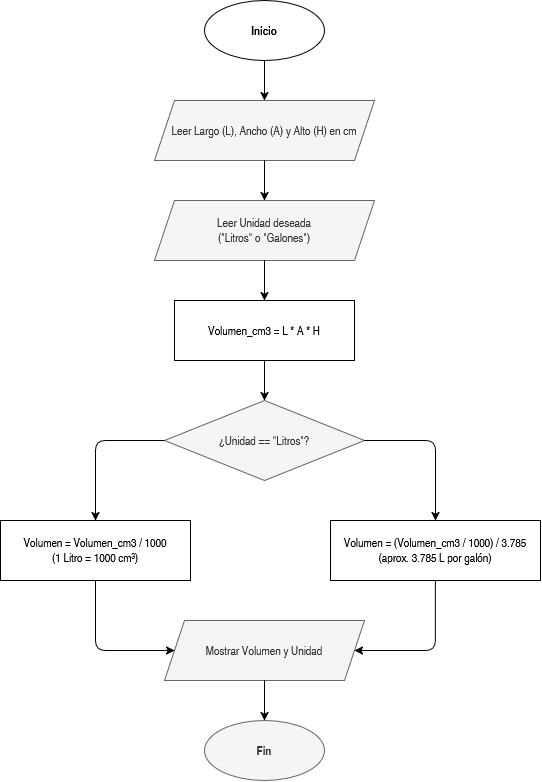

The diagram above was exported from draw.io. Its source (the exported page's mxGraphModel, read from the mxfile embedded in the PNG):
<mxGraphModel dx="1364" dy="779" grid="1" gridSize="10" guides="1" tooltips="1" connect="1" arrows="1" fold="1" page="1" pageScale="1" pageWidth="850" pageHeight="1100" math="0" shadow="0">
  <root>
    <mxCell id="0" />
    <mxCell id="1" parent="0" />
    <mxCell id="7_1qCOv5_m4u1OKViKZA-1" parent="1" style="ellipse;whiteSpace=wrap;html=1;fontStyle=1;" value="Inicio" vertex="1">
      <mxGeometry height="60" width="120" x="364" y="40" as="geometry" />
    </mxCell>
    <mxCell id="7_1qCOv5_m4u1OKViKZA-2" parent="1" style="shape=parallelogram;perimeter=parallelogramPerimeter;whiteSpace=wrap;html=1;fixedSize=1;fillColor=#f5f5f5;strokeColor=#666666;fontColor=#333333;" value="Leer Largo (L), Ancho (A) y Alto (H) en cm" vertex="1">
      <mxGeometry height="60" width="220" x="314" y="140" as="geometry" />
    </mxCell>
    <mxCell id="7_1qCOv5_m4u1OKViKZA-3" parent="1" style="shape=parallelogram;perimeter=parallelogramPerimeter;whiteSpace=wrap;html=1;fixedSize=1;fillColor=#f5f5f5;strokeColor=#666666;fontColor=#333333;" value="Leer Unidad deseada&#10;(&quot;Litros&quot; o &quot;Galones&quot;)" vertex="1">
      <mxGeometry height="60" width="220" x="314" y="240" as="geometry" />
    </mxCell>
    <mxCell id="7_1qCOv5_m4u1OKViKZA-4" parent="1" style="rounded=0;whiteSpace=wrap;html=1;" value="Volumen_cm3 = L * A * H" vertex="1">
      <mxGeometry height="60" width="180" x="334" y="340" as="geometry" />
    </mxCell>
    <mxCell id="7_1qCOv5_m4u1OKViKZA-5" parent="1" style="rhombus;whiteSpace=wrap;html=1;fillColor=#f5f5f5;strokeColor=#666666;fontColor=#333333;" value="¿Unidad == &quot;Litros&quot;?" vertex="1">
      <mxGeometry height="80" width="200" x="324" y="440" as="geometry" />
    </mxCell>
    <mxCell id="7_1qCOv5_m4u1OKViKZA-6" parent="1" style="rounded=0;whiteSpace=wrap;html=1;" value="Volumen = Volumen_cm3 / 1000&#10;(1 Litro = 1000 cm³)" vertex="1">
      <mxGeometry height="60" width="190" x="160" y="560" as="geometry" />
    </mxCell>
    <mxCell id="7_1qCOv5_m4u1OKViKZA-7" parent="1" style="rounded=0;whiteSpace=wrap;html=1;" value="Volumen = (Volumen_cm3 / 1000) / 3.785&#10;(aprox. 3.785 L por galón)" vertex="1">
      <mxGeometry height="60" width="210" x="490" y="560" as="geometry" />
    </mxCell>
    <mxCell id="7_1qCOv5_m4u1OKViKZA-8" parent="1" style="shape=parallelogram;perimeter=parallelogramPerimeter;whiteSpace=wrap;html=1;fixedSize=1;fillColor=#f5f5f5;strokeColor=#666666;fontColor=#333333;" value="Mostrar Volumen y Unidad" vertex="1">
      <mxGeometry height="60" width="200" x="324" y="660" as="geometry" />
    </mxCell>
    <mxCell id="7_1qCOv5_m4u1OKViKZA-9" parent="1" style="ellipse;whiteSpace=wrap;html=1;fillColor=#f5f5f5;strokeColor=#666666;fontStyle=1;fontColor=#333333;" value="Fin" vertex="1">
      <mxGeometry height="60" width="120" x="364" y="760" as="geometry" />
    </mxCell>
    <mxCell id="7_1qCOv5_m4u1OKViKZA-10" edge="1" parent="1" source="7_1qCOv5_m4u1OKViKZA-1" target="7_1qCOv5_m4u1OKViKZA-2">
      <mxGeometry relative="1" as="geometry" />
    </mxCell>
    <mxCell id="7_1qCOv5_m4u1OKViKZA-11" edge="1" parent="1" source="7_1qCOv5_m4u1OKViKZA-2" target="7_1qCOv5_m4u1OKViKZA-3">
      <mxGeometry relative="1" as="geometry" />
    </mxCell>
    <mxCell id="7_1qCOv5_m4u1OKViKZA-12" edge="1" parent="1" source="7_1qCOv5_m4u1OKViKZA-3" target="7_1qCOv5_m4u1OKViKZA-4">
      <mxGeometry relative="1" as="geometry" />
    </mxCell>
    <mxCell id="7_1qCOv5_m4u1OKViKZA-13" edge="1" parent="1" source="7_1qCOv5_m4u1OKViKZA-4" target="7_1qCOv5_m4u1OKViKZA-5">
      <mxGeometry relative="1" as="geometry" />
    </mxCell>
    <mxCell id="7_1qCOv5_m4u1OKViKZA-14" edge="1" parent="1" source="7_1qCOv5_m4u1OKViKZA-5" target="7_1qCOv5_m4u1OKViKZA-6">
      <mxGeometry relative="1" as="geometry">
        <Array as="points">
          <mxPoint x="255" y="480" />
        </Array>
      </mxGeometry>
    </mxCell>
    <mxCell id="7_1qCOv5_m4u1OKViKZA-15" edge="1" parent="1" source="7_1qCOv5_m4u1OKViKZA-5" target="7_1qCOv5_m4u1OKViKZA-7">
      <mxGeometry relative="1" as="geometry">
        <Array as="points">
          <mxPoint x="595" y="480" />
        </Array>
      </mxGeometry>
    </mxCell>
    <mxCell id="7_1qCOv5_m4u1OKViKZA-16" edge="1" parent="1" source="7_1qCOv5_m4u1OKViKZA-6" target="7_1qCOv5_m4u1OKViKZA-8">
      <mxGeometry relative="1" as="geometry">
        <Array as="points">
          <mxPoint x="255" y="690" />
        </Array>
      </mxGeometry>
    </mxCell>
    <mxCell id="7_1qCOv5_m4u1OKViKZA-17" edge="1" parent="1" source="7_1qCOv5_m4u1OKViKZA-7" target="7_1qCOv5_m4u1OKViKZA-8">
      <mxGeometry relative="1" as="geometry">
        <Array as="points">
          <mxPoint x="595" y="690" />
        </Array>
      </mxGeometry>
    </mxCell>
    <mxCell id="7_1qCOv5_m4u1OKViKZA-18" edge="1" parent="1" source="7_1qCOv5_m4u1OKViKZA-8" target="7_1qCOv5_m4u1OKViKZA-9">
      <mxGeometry relative="1" as="geometry" />
    </mxCell>
  </root>
</mxGraphModel>